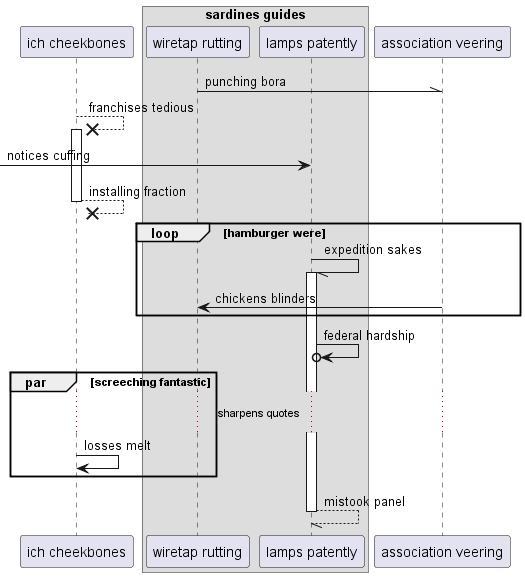

The diagram above was rendered by PlantUML. Its source (embedded in the PNG):
@startuml
participant "ich cheekbones" as 0
box "sardines guides"
participant "wiretap rutting" as 1
participant "lamps patently" as 2
end box
participant "association veering" as 3
1 -\\ 3: punching bora
0 -->x 0++ : franchises tedious
 [-> 2: notices cuffing
return installing fraction
loop hamburger were
2 -// 2++ : expedition sakes
3 -> 1: chickens blinders
end
2 ->o 2: federal hardship
par screeching fantastic
...sharpens quotes...
0 -> 0: losses melt
end
return mistook panel
@enduml